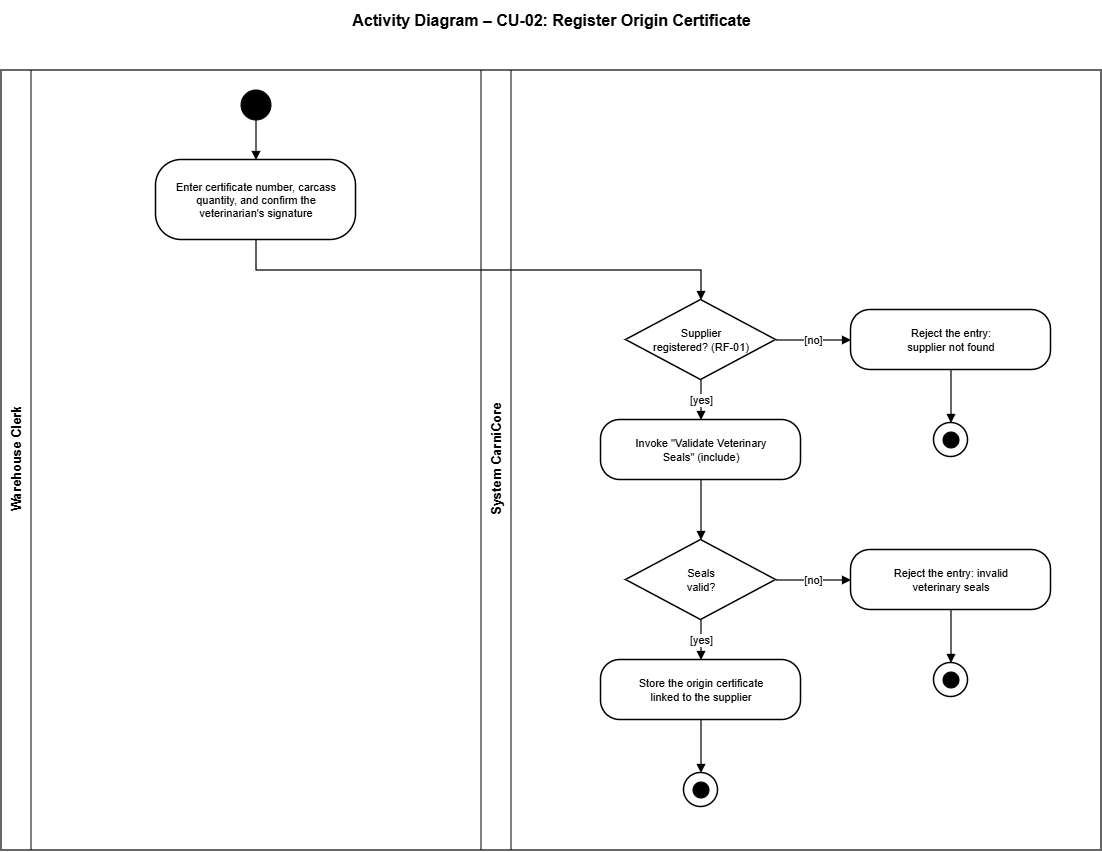

The diagram above was exported from draw.io. Its source (the exported page's mxGraphModel, read from the mxfile embedded in the PNG):
<mxGraphModel dx="1373" dy="899" grid="1" gridSize="10" guides="1" tooltips="1" connect="1" arrows="1" fold="1" page="1" pageScale="1" pageWidth="1500" pageHeight="930" math="0" shadow="0">
  <root>
    <mxCell id="0" />
    <mxCell id="1" parent="0" />
    <mxCell id="init1" parent="1" style="ellipse;whiteSpace=wrap;html=1;fillColor=#000000;strokeColor=#000000;" vertex="1">
      <mxGeometry height="30" width="30" x="240" y="110" as="geometry" />
    </mxCell>
    <mxCell id="act2" parent="1" style="rounded=1;whiteSpace=wrap;html=1;arcSize=32;fillColor=#FFFFFF;strokeColor=#000000;strokeWidth=1.5;fontSize=11;fontColor=#000000;fontFamily=Helvetica;" value="Enter certificate number, carcass&#10;quantity, and confirm the&#10;veterinarian's signature" vertex="1">
      <mxGeometry height="80" width="200" x="155" y="180" as="geometry" />
    </mxCell>
    <mxCell id="e1" edge="1" parent="1" style="html=1;endArrow=block;endFill=1;strokeColor=#000000;strokeWidth=1.2;fontSize=11;fontColor=#000000;rounded=0;fontFamily=Helvetica;">
      <mxGeometry relative="1" as="geometry">
        <mxPoint x="255" y="140" as="sourcePoint" />
        <mxPoint x="255" y="180" as="targetPoint" />
      </mxGeometry>
    </mxCell>
    <mxCell id="dec4" parent="1" style="rhombus;whiteSpace=wrap;html=1;fillColor=#FFFFFF;strokeColor=#000000;strokeWidth=1.5;fontSize=11;fontColor=#000000;fontFamily=Helvetica;" value="Supplier&#10;registered? (RF-01)" vertex="1">
      <mxGeometry height="80" width="150" x="625" y="320" as="geometry" />
    </mxCell>
    <mxCell id="e2" edge="1" parent="1" style="html=1;endArrow=block;endFill=1;strokeColor=#000000;strokeWidth=1.2;fontSize=11;fontColor=#000000;rounded=0;fontFamily=Helvetica;">
      <mxGeometry relative="1" as="geometry">
        <Array as="points">
          <mxPoint x="255" y="290" />
          <mxPoint x="700" y="290" />
        </Array>
        <mxPoint x="255" y="260" as="sourcePoint" />
        <mxPoint x="700" y="320" as="targetPoint" />
      </mxGeometry>
    </mxCell>
    <mxCell id="act6" parent="1" style="rounded=1;whiteSpace=wrap;html=1;arcSize=32;fillColor=#FFFFFF;strokeColor=#000000;strokeWidth=1.5;fontSize=11;fontColor=#000000;fontFamily=Helvetica;" value="Reject the entry:&#10;supplier not found" vertex="1">
      <mxGeometry height="60" width="200" x="850" y="330" as="geometry" />
    </mxCell>
    <mxCell id="e3" edge="1" parent="1" style="html=1;endArrow=block;endFill=1;strokeColor=#000000;strokeWidth=1.2;fontSize=11;fontColor=#000000;rounded=0;fontFamily=Helvetica;" value="[no]">
      <mxGeometry relative="1" as="geometry">
        <mxPoint x="775" y="360" as="sourcePoint" />
        <mxPoint x="850" y="360" as="targetPoint" />
      </mxGeometry>
    </mxCell>
    <mxCell id="finalO6" parent="1" style="ellipse;whiteSpace=wrap;html=1;fillColor=#FFFFFF;strokeColor=#000000;strokeWidth=1.5;" vertex="1">
      <mxGeometry height="34" width="34" x="933" y="443" as="geometry" />
    </mxCell>
    <mxCell id="finalI6" parent="1" style="ellipse;whiteSpace=wrap;html=1;fillColor=#000000;strokeColor=#000000;" vertex="1">
      <mxGeometry height="16" width="16" x="942" y="452" as="geometry" />
    </mxCell>
    <mxCell id="e4" edge="1" parent="1" style="html=1;endArrow=block;endFill=1;strokeColor=#000000;strokeWidth=1.2;fontSize=11;fontColor=#000000;rounded=0;fontFamily=Helvetica;">
      <mxGeometry relative="1" as="geometry">
        <mxPoint x="950" y="390" as="sourcePoint" />
        <mxPoint x="950" y="443" as="targetPoint" />
      </mxGeometry>
    </mxCell>
    <mxCell id="act11" parent="1" style="rounded=1;whiteSpace=wrap;html=1;arcSize=32;fillColor=#FFFFFF;strokeColor=#000000;strokeWidth=1.5;fontSize=11;fontColor=#000000;fontFamily=Helvetica;" value="Invoke &quot;Validate Veterinary&#10;Seals&quot; (include)" vertex="1">
      <mxGeometry height="60" width="200" x="600" y="440" as="geometry" />
    </mxCell>
    <mxCell id="e5" edge="1" parent="1" style="html=1;endArrow=block;endFill=1;strokeColor=#000000;strokeWidth=1.2;fontSize=11;fontColor=#000000;rounded=0;fontFamily=Helvetica;" value="[yes]">
      <mxGeometry relative="1" as="geometry">
        <mxPoint x="700" y="400" as="sourcePoint" />
        <mxPoint x="700" y="440" as="targetPoint" />
      </mxGeometry>
    </mxCell>
    <mxCell id="dec13" parent="1" style="rhombus;whiteSpace=wrap;html=1;fillColor=#FFFFFF;strokeColor=#000000;strokeWidth=1.5;fontSize=11;fontColor=#000000;fontFamily=Helvetica;" value="Seals&#10;valid?" vertex="1">
      <mxGeometry height="80" width="150" x="625" y="560" as="geometry" />
    </mxCell>
    <mxCell id="e6" edge="1" parent="1" style="html=1;endArrow=block;endFill=1;strokeColor=#000000;strokeWidth=1.2;fontSize=11;fontColor=#000000;rounded=0;fontFamily=Helvetica;">
      <mxGeometry relative="1" as="geometry">
        <mxPoint x="700" y="500" as="sourcePoint" />
        <mxPoint x="700" y="560" as="targetPoint" />
      </mxGeometry>
    </mxCell>
    <mxCell id="act15" parent="1" style="rounded=1;whiteSpace=wrap;html=1;arcSize=32;fillColor=#FFFFFF;strokeColor=#000000;strokeWidth=1.5;fontSize=11;fontColor=#000000;fontFamily=Helvetica;" value="Reject the entry: invalid&#10;veterinary seals" vertex="1">
      <mxGeometry height="60" width="200" x="850" y="570" as="geometry" />
    </mxCell>
    <mxCell id="e7" edge="1" parent="1" style="html=1;endArrow=block;endFill=1;strokeColor=#000000;strokeWidth=1.2;fontSize=11;fontColor=#000000;rounded=0;fontFamily=Helvetica;" value="[no]">
      <mxGeometry relative="1" as="geometry">
        <mxPoint x="775" y="600" as="sourcePoint" />
        <mxPoint x="850" y="600" as="targetPoint" />
      </mxGeometry>
    </mxCell>
    <mxCell id="finalO15" parent="1" style="ellipse;whiteSpace=wrap;html=1;fillColor=#FFFFFF;strokeColor=#000000;strokeWidth=1.5;" vertex="1">
      <mxGeometry height="34" width="34" x="933" y="683" as="geometry" />
    </mxCell>
    <mxCell id="finalI15" parent="1" style="ellipse;whiteSpace=wrap;html=1;fillColor=#000000;strokeColor=#000000;" vertex="1">
      <mxGeometry height="16" width="16" x="942" y="692" as="geometry" />
    </mxCell>
    <mxCell id="e8" edge="1" parent="1" style="html=1;endArrow=block;endFill=1;strokeColor=#000000;strokeWidth=1.2;fontSize=11;fontColor=#000000;rounded=0;fontFamily=Helvetica;">
      <mxGeometry relative="1" as="geometry">
        <mxPoint x="950" y="630" as="sourcePoint" />
        <mxPoint x="950" y="683" as="targetPoint" />
      </mxGeometry>
    </mxCell>
    <mxCell id="act20" parent="1" style="rounded=1;whiteSpace=wrap;html=1;arcSize=32;fillColor=#FFFFFF;strokeColor=#000000;strokeWidth=1.5;fontSize=11;fontColor=#000000;fontFamily=Helvetica;" value="Store the origin certificate&#10;linked to the supplier" vertex="1">
      <mxGeometry height="60" width="200" x="600" y="680" as="geometry" />
    </mxCell>
    <mxCell id="e9" edge="1" parent="1" style="html=1;endArrow=block;endFill=1;strokeColor=#000000;strokeWidth=1.2;fontSize=11;fontColor=#000000;rounded=0;fontFamily=Helvetica;" value="[yes]">
      <mxGeometry relative="1" as="geometry">
        <mxPoint x="700" y="640" as="sourcePoint" />
        <mxPoint x="700" y="680" as="targetPoint" />
      </mxGeometry>
    </mxCell>
    <mxCell id="finalO20" parent="1" style="ellipse;whiteSpace=wrap;html=1;fillColor=#FFFFFF;strokeColor=#000000;strokeWidth=1.5;" vertex="1">
      <mxGeometry height="34" width="34" x="683" y="793" as="geometry" />
    </mxCell>
    <mxCell id="finalI20" parent="1" style="ellipse;whiteSpace=wrap;html=1;fillColor=#000000;strokeColor=#000000;" vertex="1">
      <mxGeometry height="16" width="16" x="692" y="802" as="geometry" />
    </mxCell>
    <mxCell id="e10" edge="1" parent="1" style="html=1;endArrow=block;endFill=1;strokeColor=#000000;strokeWidth=1.2;fontSize=11;fontColor=#000000;rounded=0;fontFamily=Helvetica;">
      <mxGeometry relative="1" as="geometry">
        <mxPoint x="700" y="740" as="sourcePoint" />
        <mxPoint x="700" y="793" as="targetPoint" />
      </mxGeometry>
    </mxCell>
    <mxCell id="title1" parent="1" style="text;html=1;align=center;verticalAlign=middle;fontStyle=1;fontSize=16;fontFamily=Helvetica;" value="Activity Diagram – CU-02: Register Origin Certificate" vertex="1">
      <mxGeometry height="40" width="1100" y="20" as="geometry" />
    </mxCell>
    <mxCell id="border1" parent="1" style="rounded=0;whiteSpace=wrap;html=1;fillColor=none;strokeColor=#000000;strokeWidth=1.2;" vertex="1">
      <mxGeometry height="780" width="1100" y="90" as="geometry" />
    </mxCell>
    <mxCell id="div1" edge="1" parent="1" style="endArrow=none;html=1;strokeColor=#000000;strokeWidth=1;">
      <mxGeometry relative="1" as="geometry">
        <mxPoint x="30" y="90" as="sourcePoint" />
        <mxPoint x="30" y="870" as="targetPoint" />
      </mxGeometry>
    </mxCell>
    <mxCell id="div2" edge="1" parent="1" style="endArrow=none;html=1;strokeColor=#000000;strokeWidth=1;">
      <mxGeometry relative="1" as="geometry">
        <mxPoint x="480" y="90" as="sourcePoint" />
        <mxPoint x="480" y="870" as="targetPoint" />
      </mxGeometry>
    </mxCell>
    <mxCell id="div3" edge="1" parent="1" style="endArrow=none;html=1;strokeColor=#000000;strokeWidth=1;">
      <mxGeometry relative="1" as="geometry">
        <mxPoint x="510" y="90" as="sourcePoint" />
        <mxPoint x="510" y="870" as="targetPoint" />
      </mxGeometry>
    </mxCell>
    <mxCell id="lbl1" parent="1" style="text;html=1;align=center;verticalAlign=middle;fontStyle=1;fontSize=13;rotation=-90;fillColor=none;strokeColor=none;fontFamily=Helvetica;" value="Warehouse Clerk" vertex="1">
      <mxGeometry height="30" width="780" x="-375" y="465" as="geometry" />
    </mxCell>
    <mxCell id="lbl2" parent="1" style="text;html=1;align=center;verticalAlign=middle;fontStyle=1;fontSize=13;rotation=-90;fillColor=none;strokeColor=none;fontFamily=Helvetica;" value="System CarniCore" vertex="1">
      <mxGeometry height="30" width="780" x="105" y="465" as="geometry" />
    </mxCell>
  </root>
</mxGraphModel>